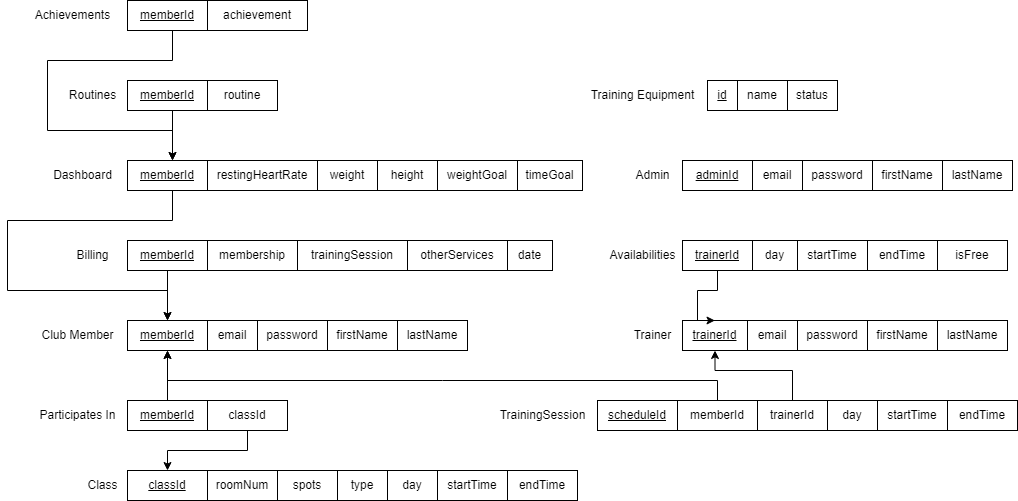

The diagram above was exported from draw.io. Its source (the exported page's mxGraphModel, read from the mxfile embedded in the PNG):
<mxGraphModel dx="1046" dy="2803" grid="1" gridSize="10" guides="1" tooltips="1" connect="1" arrows="1" fold="1" page="1" pageScale="1" pageWidth="827" pageHeight="1169" background="#ffffff" math="0" shadow="0">
  <root>
    <mxCell id="0" />
    <mxCell id="1" parent="0" />
    <mxCell id="U7149ucWV2uJ3858FfbE-1" value="&lt;u&gt;memberId&lt;/u&gt;" style="rounded=0;whiteSpace=wrap;html=1;" parent="1" vertex="1">
      <mxGeometry x="160" y="-290" width="80" height="30" as="geometry" />
    </mxCell>
    <mxCell id="dhYOQyUeaj437JnGQo1K-1" value="Club Member" style="text;html=1;align=center;verticalAlign=middle;resizable=0;points=[];autosize=1;strokeColor=none;fillColor=none;" parent="1" vertex="1">
      <mxGeometry x="60" y="-290" width="100" height="30" as="geometry" />
    </mxCell>
    <mxCell id="dhYOQyUeaj437JnGQo1K-2" value="&lt;u&gt;trainerId&lt;/u&gt;" style="rounded=0;whiteSpace=wrap;html=1;" parent="1" vertex="1">
      <mxGeometry x="715" y="-290" width="65" height="30" as="geometry" />
    </mxCell>
    <mxCell id="dhYOQyUeaj437JnGQo1K-3" value="&lt;u&gt;adminId&lt;/u&gt;" style="rounded=0;whiteSpace=wrap;html=1;" parent="1" vertex="1">
      <mxGeometry x="715" y="-450" width="70" height="30" as="geometry" />
    </mxCell>
    <mxCell id="dhYOQyUeaj437JnGQo1K-4" value="Trainer" style="text;html=1;align=center;verticalAlign=middle;resizable=0;points=[];autosize=1;strokeColor=none;fillColor=none;" parent="1" vertex="1">
      <mxGeometry x="655" y="-290" width="60" height="30" as="geometry" />
    </mxCell>
    <mxCell id="dhYOQyUeaj437JnGQo1K-5" value="Admin" style="text;html=1;align=center;verticalAlign=middle;resizable=0;points=[];autosize=1;strokeColor=none;fillColor=none;" parent="1" vertex="1">
      <mxGeometry x="655" y="-450" width="60" height="30" as="geometry" />
    </mxCell>
    <mxCell id="dhYOQyUeaj437JnGQo1K-7" value="email" style="rounded=0;whiteSpace=wrap;html=1;" parent="1" vertex="1">
      <mxGeometry x="240" y="-290" width="50" height="30" as="geometry" />
    </mxCell>
    <mxCell id="dhYOQyUeaj437JnGQo1K-8" value="firstName" style="rounded=0;whiteSpace=wrap;html=1;" parent="1" vertex="1">
      <mxGeometry x="900" y="-290" width="70" height="30" as="geometry" />
    </mxCell>
    <mxCell id="dhYOQyUeaj437JnGQo1K-9" value="firstName" style="rounded=0;whiteSpace=wrap;html=1;" parent="1" vertex="1">
      <mxGeometry x="905" y="-450" width="70" height="30" as="geometry" />
    </mxCell>
    <mxCell id="dhYOQyUeaj437JnGQo1K-10" value="weight" style="rounded=0;whiteSpace=wrap;html=1;" parent="1" vertex="1">
      <mxGeometry x="350" y="-450" width="60" height="30" as="geometry" />
    </mxCell>
    <mxCell id="dhYOQyUeaj437JnGQo1K-11" value="height" style="rounded=0;whiteSpace=wrap;html=1;" parent="1" vertex="1">
      <mxGeometry x="410" y="-450" width="60" height="30" as="geometry" />
    </mxCell>
    <mxCell id="dhYOQyUeaj437JnGQo1K-13" value="restingHeartRate" style="rounded=0;whiteSpace=wrap;html=1;" parent="1" vertex="1">
      <mxGeometry x="240" y="-450" width="110" height="30" as="geometry" />
    </mxCell>
    <mxCell id="dhYOQyUeaj437JnGQo1K-15" value="firstName" style="rounded=0;whiteSpace=wrap;html=1;" parent="1" vertex="1">
      <mxGeometry x="360" y="-290" width="70" height="30" as="geometry" />
    </mxCell>
    <mxCell id="dhYOQyUeaj437JnGQo1K-16" value="lastName" style="rounded=0;whiteSpace=wrap;html=1;" parent="1" vertex="1">
      <mxGeometry x="430" y="-290" width="70" height="30" as="geometry" />
    </mxCell>
    <mxCell id="dhYOQyUeaj437JnGQo1K-17" value="lastName" style="rounded=0;whiteSpace=wrap;html=1;" parent="1" vertex="1">
      <mxGeometry x="970" y="-290" width="70" height="30" as="geometry" />
    </mxCell>
    <mxCell id="dhYOQyUeaj437JnGQo1K-18" value="lastName" style="rounded=0;whiteSpace=wrap;html=1;" parent="1" vertex="1">
      <mxGeometry x="975" y="-450" width="70" height="30" as="geometry" />
    </mxCell>
    <mxCell id="dhYOQyUeaj437JnGQo1K-20" value="TrainingSession" style="text;html=1;align=center;verticalAlign=middle;resizable=0;points=[];autosize=1;strokeColor=none;fillColor=none;" parent="1" vertex="1">
      <mxGeometry x="520" y="-210" width="110" height="30" as="geometry" />
    </mxCell>
    <mxCell id="bFKf5AjME9Bor4df5nbV-17" style="edgeStyle=orthogonalEdgeStyle;rounded=0;orthogonalLoop=1;jettySize=auto;html=1;entryX=0.5;entryY=1;entryDx=0;entryDy=0;" parent="1" source="dhYOQyUeaj437JnGQo1K-22" target="dhYOQyUeaj437JnGQo1K-2" edge="1">
      <mxGeometry relative="1" as="geometry">
        <Array as="points">
          <mxPoint x="825" y="-240" />
          <mxPoint x="748" y="-240" />
        </Array>
      </mxGeometry>
    </mxCell>
    <mxCell id="dhYOQyUeaj437JnGQo1K-22" value="trainerId" style="rounded=0;whiteSpace=wrap;html=1;" parent="1" vertex="1">
      <mxGeometry x="790" y="-210" width="70" height="30" as="geometry" />
    </mxCell>
    <mxCell id="dhYOQyUeaj437JnGQo1K-23" value="endTime" style="rounded=0;whiteSpace=wrap;html=1;" parent="1" vertex="1">
      <mxGeometry x="980" y="-210" width="70" height="30" as="geometry" />
    </mxCell>
    <mxCell id="dhYOQyUeaj437JnGQo1K-24" value="startTime" style="rounded=0;whiteSpace=wrap;html=1;" parent="1" vertex="1">
      <mxGeometry x="910" y="-210" width="70" height="30" as="geometry" />
    </mxCell>
    <mxCell id="dhYOQyUeaj437JnGQo1K-25" value="day" style="rounded=0;whiteSpace=wrap;html=1;" parent="1" vertex="1">
      <mxGeometry x="860" y="-210" width="50" height="30" as="geometry" />
    </mxCell>
    <mxCell id="dhYOQyUeaj437JnGQo1K-50" style="edgeStyle=orthogonalEdgeStyle;rounded=0;orthogonalLoop=1;jettySize=auto;html=1;entryX=0.5;entryY=0;entryDx=0;entryDy=0;" parent="1" target="U7149ucWV2uJ3858FfbE-1" edge="1">
      <mxGeometry relative="1" as="geometry">
        <Array as="points">
          <mxPoint x="200" y="-340" />
        </Array>
        <mxPoint x="205" y="-340" as="sourcePoint" />
      </mxGeometry>
    </mxCell>
    <mxCell id="dhYOQyUeaj437JnGQo1K-27" value="Billing" style="text;html=1;align=center;verticalAlign=middle;resizable=0;points=[];autosize=1;strokeColor=none;fillColor=none;" parent="1" vertex="1">
      <mxGeometry x="95" y="-370" width="60" height="30" as="geometry" />
    </mxCell>
    <mxCell id="dhYOQyUeaj437JnGQo1K-28" value="membership" style="rounded=0;whiteSpace=wrap;html=1;" parent="1" vertex="1">
      <mxGeometry x="240" y="-370" width="90" height="30" as="geometry" />
    </mxCell>
    <mxCell id="dhYOQyUeaj437JnGQo1K-29" value="trainingSession" style="rounded=0;whiteSpace=wrap;html=1;" parent="1" vertex="1">
      <mxGeometry x="330" y="-370" width="110" height="30" as="geometry" />
    </mxCell>
    <mxCell id="dhYOQyUeaj437JnGQo1K-30" value="otherServices" style="rounded=0;whiteSpace=wrap;html=1;" parent="1" vertex="1">
      <mxGeometry x="440" y="-370" width="100" height="30" as="geometry" />
    </mxCell>
    <mxCell id="dhYOQyUeaj437JnGQo1K-34" value="routine" style="rounded=0;whiteSpace=wrap;html=1;" parent="1" vertex="1">
      <mxGeometry x="240" y="-530" width="70" height="30" as="geometry" />
    </mxCell>
    <mxCell id="dhYOQyUeaj437JnGQo1K-37" value="achievement" style="rounded=0;whiteSpace=wrap;html=1;" parent="1" vertex="1">
      <mxGeometry x="240" y="-610" width="100" height="30" as="geometry" />
    </mxCell>
    <mxCell id="dhYOQyUeaj437JnGQo1K-51" style="edgeStyle=orthogonalEdgeStyle;rounded=0;orthogonalLoop=1;jettySize=auto;html=1;entryX=0.5;entryY=0;entryDx=0;entryDy=0;" parent="1" target="U7149ucWV2uJ3858FfbE-1" edge="1">
      <mxGeometry relative="1" as="geometry">
        <Array as="points">
          <mxPoint x="205" y="-390" />
          <mxPoint x="40" y="-390" />
          <mxPoint x="40" y="-320" />
          <mxPoint x="200" y="-320" />
        </Array>
        <mxPoint x="205" y="-420" as="sourcePoint" />
      </mxGeometry>
    </mxCell>
    <mxCell id="dhYOQyUeaj437JnGQo1K-41" value="Dashboard" style="text;html=1;align=center;verticalAlign=middle;resizable=0;points=[];autosize=1;strokeColor=none;fillColor=none;" parent="1" vertex="1">
      <mxGeometry x="75" y="-450" width="80" height="30" as="geometry" />
    </mxCell>
    <mxCell id="dhYOQyUeaj437JnGQo1K-42" value="&lt;span&gt;day&lt;/span&gt;" style="rounded=0;whiteSpace=wrap;html=1;fontStyle=0" parent="1" vertex="1">
      <mxGeometry x="785" y="-370" width="45" height="30" as="geometry" />
    </mxCell>
    <mxCell id="dhYOQyUeaj437JnGQo1K-46" value="" style="edgeStyle=orthogonalEdgeStyle;rounded=0;orthogonalLoop=1;jettySize=auto;html=1;" parent="1" edge="1">
      <mxGeometry relative="1" as="geometry">
        <mxPoint x="205" y="-500" as="sourcePoint" />
        <mxPoint x="205" y="-450" as="targetPoint" />
      </mxGeometry>
    </mxCell>
    <mxCell id="dhYOQyUeaj437JnGQo1K-47" value="Routines" style="text;html=1;align=center;verticalAlign=middle;resizable=0;points=[];autosize=1;strokeColor=none;fillColor=none;" parent="1" vertex="1">
      <mxGeometry x="90" y="-530" width="70" height="30" as="geometry" />
    </mxCell>
    <mxCell id="dhYOQyUeaj437JnGQo1K-54" style="edgeStyle=orthogonalEdgeStyle;rounded=0;orthogonalLoop=1;jettySize=auto;html=1;entryX=0.5;entryY=0;entryDx=0;entryDy=0;" parent="1" edge="1">
      <mxGeometry relative="1" as="geometry">
        <Array as="points">
          <mxPoint x="205" y="-550" />
          <mxPoint x="80" y="-550" />
          <mxPoint x="80" y="-480" />
          <mxPoint x="205" y="-480" />
        </Array>
        <mxPoint x="205" y="-580" as="sourcePoint" />
        <mxPoint x="205" y="-450" as="targetPoint" />
      </mxGeometry>
    </mxCell>
    <mxCell id="dhYOQyUeaj437JnGQo1K-53" value="Achievements" style="text;html=1;align=center;verticalAlign=middle;resizable=0;points=[];autosize=1;strokeColor=none;fillColor=none;" parent="1" vertex="1">
      <mxGeometry x="55" y="-610" width="100" height="30" as="geometry" />
    </mxCell>
    <mxCell id="dhYOQyUeaj437JnGQo1K-60" style="edgeStyle=orthogonalEdgeStyle;rounded=0;orthogonalLoop=1;jettySize=auto;html=1;entryX=0.5;entryY=0;entryDx=0;entryDy=0;" parent="1" source="dhYOQyUeaj437JnGQo1K-58" target="dhYOQyUeaj437JnGQo1K-2" edge="1">
      <mxGeometry relative="1" as="geometry">
        <Array as="points">
          <mxPoint x="750" y="-320" />
          <mxPoint x="730" y="-320" />
        </Array>
      </mxGeometry>
    </mxCell>
    <mxCell id="dhYOQyUeaj437JnGQo1K-58" value="&lt;u&gt;trainerId&lt;/u&gt;" style="rounded=0;whiteSpace=wrap;html=1;" parent="1" vertex="1">
      <mxGeometry x="715" y="-370" width="70" height="30" as="geometry" />
    </mxCell>
    <mxCell id="dhYOQyUeaj437JnGQo1K-59" value="Availabilities" style="text;html=1;align=center;verticalAlign=middle;resizable=0;points=[];autosize=1;strokeColor=none;fillColor=none;" parent="1" vertex="1">
      <mxGeometry x="630" y="-370" width="90" height="30" as="geometry" />
    </mxCell>
    <mxCell id="dhYOQyUeaj437JnGQo1K-70" value="weightGoal" style="rounded=0;whiteSpace=wrap;html=1;" parent="1" vertex="1">
      <mxGeometry x="470" y="-450" width="80" height="30" as="geometry" />
    </mxCell>
    <mxCell id="dhYOQyUeaj437JnGQo1K-72" value="timeGoal" style="rounded=0;whiteSpace=wrap;html=1;" parent="1" vertex="1">
      <mxGeometry x="550" y="-450" width="65" height="30" as="geometry" />
    </mxCell>
    <mxCell id="dhYOQyUeaj437JnGQo1K-78" value="&lt;u&gt;classId&lt;/u&gt;" style="rounded=0;whiteSpace=wrap;html=1;" parent="1" vertex="1">
      <mxGeometry x="160" y="-140" width="80" height="30" as="geometry" />
    </mxCell>
    <mxCell id="dhYOQyUeaj437JnGQo1K-82" value="Class" style="text;html=1;align=center;verticalAlign=middle;resizable=0;points=[];autosize=1;strokeColor=none;fillColor=none;" parent="1" vertex="1">
      <mxGeometry x="110" y="-140" width="50" height="30" as="geometry" />
    </mxCell>
    <mxCell id="dhYOQyUeaj437JnGQo1K-84" value="spots" style="rounded=0;whiteSpace=wrap;html=1;" parent="1" vertex="1">
      <mxGeometry x="310" y="-140" width="60" height="30" as="geometry" />
    </mxCell>
    <mxCell id="dhYOQyUeaj437JnGQo1K-85" value="type" style="rounded=0;whiteSpace=wrap;html=1;" parent="1" vertex="1">
      <mxGeometry x="370" y="-140" width="50" height="30" as="geometry" />
    </mxCell>
    <mxCell id="dhYOQyUeaj437JnGQo1K-89" value="Participates In" style="text;html=1;align=center;verticalAlign=middle;resizable=0;points=[];autosize=1;strokeColor=none;fillColor=none;" parent="1" vertex="1">
      <mxGeometry x="60" y="-210" width="100" height="30" as="geometry" />
    </mxCell>
    <mxCell id="bFKf5AjME9Bor4df5nbV-8" value="" style="edgeStyle=orthogonalEdgeStyle;rounded=0;orthogonalLoop=1;jettySize=auto;html=1;" parent="1" source="dhYOQyUeaj437JnGQo1K-90" target="U7149ucWV2uJ3858FfbE-1" edge="1">
      <mxGeometry relative="1" as="geometry" />
    </mxCell>
    <mxCell id="dhYOQyUeaj437JnGQo1K-90" value="&lt;u&gt;memberId&lt;/u&gt;" style="rounded=0;whiteSpace=wrap;html=1;" parent="1" vertex="1">
      <mxGeometry x="160" y="-210" width="80" height="30" as="geometry" />
    </mxCell>
    <mxCell id="KLN3sFp_k_tgvXIfX31l-5" style="edgeStyle=orthogonalEdgeStyle;rounded=0;orthogonalLoop=1;jettySize=auto;html=1;entryX=0.5;entryY=0;entryDx=0;entryDy=0;" parent="1" source="dhYOQyUeaj437JnGQo1K-92" target="dhYOQyUeaj437JnGQo1K-78" edge="1">
      <mxGeometry relative="1" as="geometry">
        <Array as="points">
          <mxPoint x="280" y="-160" />
          <mxPoint x="200" y="-160" />
        </Array>
      </mxGeometry>
    </mxCell>
    <mxCell id="dhYOQyUeaj437JnGQo1K-92" value="classId" style="rounded=0;whiteSpace=wrap;html=1;" parent="1" vertex="1">
      <mxGeometry x="240" y="-210" width="80" height="30" as="geometry" />
    </mxCell>
    <mxCell id="dhYOQyUeaj437JnGQo1K-100" value="&lt;u&gt;id&lt;/u&gt;" style="rounded=0;whiteSpace=wrap;html=1;" parent="1" vertex="1">
      <mxGeometry x="740" y="-530" width="30" height="30" as="geometry" />
    </mxCell>
    <mxCell id="dhYOQyUeaj437JnGQo1K-101" value="name" style="rounded=0;whiteSpace=wrap;html=1;" parent="1" vertex="1">
      <mxGeometry x="770" y="-530" width="50" height="30" as="geometry" />
    </mxCell>
    <mxCell id="dhYOQyUeaj437JnGQo1K-102" value="status" style="rounded=0;whiteSpace=wrap;html=1;" parent="1" vertex="1">
      <mxGeometry x="820" y="-530" width="50" height="30" as="geometry" />
    </mxCell>
    <mxCell id="dhYOQyUeaj437JnGQo1K-104" value="Training Equipment" style="text;html=1;align=center;verticalAlign=middle;resizable=0;points=[];autosize=1;strokeColor=none;fillColor=none;" parent="1" vertex="1">
      <mxGeometry x="610" y="-530" width="130" height="30" as="geometry" />
    </mxCell>
    <mxCell id="KLN3sFp_k_tgvXIfX31l-1" value="&lt;span&gt;startTime&lt;/span&gt;" style="rounded=0;whiteSpace=wrap;html=1;fontStyle=0" parent="1" vertex="1">
      <mxGeometry x="830" y="-370" width="70" height="30" as="geometry" />
    </mxCell>
    <mxCell id="KLN3sFp_k_tgvXIfX31l-2" value="&lt;span&gt;endTime&lt;/span&gt;" style="rounded=0;whiteSpace=wrap;html=1;fontStyle=0" parent="1" vertex="1">
      <mxGeometry x="900" y="-370" width="70" height="30" as="geometry" />
    </mxCell>
    <mxCell id="Ctmd-NM7SD35DN490TsI-1" value="date" style="rounded=0;whiteSpace=wrap;html=1;" parent="1" vertex="1">
      <mxGeometry x="540" y="-370" width="45" height="30" as="geometry" />
    </mxCell>
    <mxCell id="Ctmd-NM7SD35DN490TsI-2" value="isFree" style="rounded=0;whiteSpace=wrap;html=1;" parent="1" vertex="1">
      <mxGeometry x="970" y="-370" width="70" height="30" as="geometry" />
    </mxCell>
    <mxCell id="WuY-vmfhzy6cc2J2wP6N-1" value="email" style="rounded=0;whiteSpace=wrap;html=1;" parent="1" vertex="1">
      <mxGeometry x="785" y="-450" width="50" height="30" as="geometry" />
    </mxCell>
    <mxCell id="WuY-vmfhzy6cc2J2wP6N-2" value="password" style="rounded=0;whiteSpace=wrap;html=1;" parent="1" vertex="1">
      <mxGeometry x="835" y="-450" width="70" height="30" as="geometry" />
    </mxCell>
    <mxCell id="WuY-vmfhzy6cc2J2wP6N-3" value="email" style="rounded=0;whiteSpace=wrap;html=1;" parent="1" vertex="1">
      <mxGeometry x="780" y="-290" width="50" height="30" as="geometry" />
    </mxCell>
    <mxCell id="WuY-vmfhzy6cc2J2wP6N-4" value="password" style="rounded=0;whiteSpace=wrap;html=1;" parent="1" vertex="1">
      <mxGeometry x="830" y="-290" width="70" height="30" as="geometry" />
    </mxCell>
    <mxCell id="WuY-vmfhzy6cc2J2wP6N-5" value="password" style="rounded=0;whiteSpace=wrap;html=1;" parent="1" vertex="1">
      <mxGeometry x="290" y="-290" width="70" height="30" as="geometry" />
    </mxCell>
    <mxCell id="PhcHstAgKju2nAjZJZHa-1" value="endTime" style="rounded=0;whiteSpace=wrap;html=1;" parent="1" vertex="1">
      <mxGeometry x="540" y="-140" width="70" height="30" as="geometry" />
    </mxCell>
    <mxCell id="PhcHstAgKju2nAjZJZHa-2" value="startTime" style="rounded=0;whiteSpace=wrap;html=1;" parent="1" vertex="1">
      <mxGeometry x="470" y="-140" width="70" height="30" as="geometry" />
    </mxCell>
    <mxCell id="PhcHstAgKju2nAjZJZHa-3" value="day" style="rounded=0;whiteSpace=wrap;html=1;" parent="1" vertex="1">
      <mxGeometry x="420" y="-140" width="50" height="30" as="geometry" />
    </mxCell>
    <mxCell id="bFKf5AjME9Bor4df5nbV-1" value="roomNum" style="rounded=0;whiteSpace=wrap;html=1;" parent="1" vertex="1">
      <mxGeometry x="240" y="-140" width="70" height="30" as="geometry" />
    </mxCell>
    <mxCell id="bFKf5AjME9Bor4df5nbV-2" value="&lt;u&gt;memberId&lt;/u&gt;" style="rounded=0;whiteSpace=wrap;html=1;" parent="1" vertex="1">
      <mxGeometry x="160" y="-610" width="80" height="30" as="geometry" />
    </mxCell>
    <mxCell id="bFKf5AjME9Bor4df5nbV-3" value="&lt;u&gt;memberId&lt;/u&gt;" style="rounded=0;whiteSpace=wrap;html=1;" parent="1" vertex="1">
      <mxGeometry x="160" y="-530" width="80" height="30" as="geometry" />
    </mxCell>
    <mxCell id="bFKf5AjME9Bor4df5nbV-4" value="&lt;u&gt;memberId&lt;/u&gt;" style="rounded=0;whiteSpace=wrap;html=1;" parent="1" vertex="1">
      <mxGeometry x="160" y="-450" width="80" height="30" as="geometry" />
    </mxCell>
    <mxCell id="bFKf5AjME9Bor4df5nbV-5" value="&lt;u&gt;memberId&lt;/u&gt;" style="rounded=0;whiteSpace=wrap;html=1;" parent="1" vertex="1">
      <mxGeometry x="160" y="-370" width="80" height="30" as="geometry" />
    </mxCell>
    <mxCell id="bFKf5AjME9Bor4df5nbV-9" style="edgeStyle=orthogonalEdgeStyle;rounded=0;orthogonalLoop=1;jettySize=auto;html=1;entryX=0.5;entryY=1;entryDx=0;entryDy=0;" parent="1" source="bFKf5AjME9Bor4df5nbV-6" target="U7149ucWV2uJ3858FfbE-1" edge="1">
      <mxGeometry relative="1" as="geometry">
        <Array as="points">
          <mxPoint x="750" y="-230" />
          <mxPoint x="200" y="-230" />
        </Array>
      </mxGeometry>
    </mxCell>
    <mxCell id="bFKf5AjME9Bor4df5nbV-6" value="memberId" style="rounded=0;whiteSpace=wrap;html=1;" parent="1" vertex="1">
      <mxGeometry x="710" y="-210" width="80" height="30" as="geometry" />
    </mxCell>
    <mxCell id="bFKf5AjME9Bor4df5nbV-16" value="scheduleId" style="rounded=0;whiteSpace=wrap;html=1;fontStyle=4" parent="1" vertex="1">
      <mxGeometry x="630" y="-210" width="80" height="30" as="geometry" />
    </mxCell>
  </root>
</mxGraphModel>